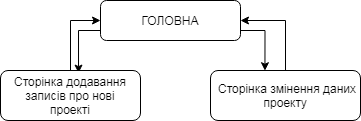

The diagram above was exported from draw.io. Its source (the exported page's mxGraphModel, read from the mxfile embedded in the PNG):
<mxGraphModel dx="596" dy="334" grid="1" gridSize="10" guides="1" tooltips="1" connect="1" arrows="1" fold="1" page="1" pageScale="1" pageWidth="827" pageHeight="1169" math="0" shadow="0">
  <root>
    <mxCell id="0" />
    <mxCell id="1" parent="0" />
    <mxCell id="m2TvTwzeOD8JTAmzGzLP-14" style="edgeStyle=orthogonalEdgeStyle;rounded=0;orthogonalLoop=1;jettySize=auto;html=1;exitX=0;exitY=0.75;exitDx=0;exitDy=0;entryX=0.567;entryY=-0.06;entryDx=0;entryDy=0;entryPerimeter=0;" edge="1" parent="1" source="m2TvTwzeOD8JTAmzGzLP-1" target="m2TvTwzeOD8JTAmzGzLP-5">
      <mxGeometry relative="1" as="geometry" />
    </mxCell>
    <mxCell id="m2TvTwzeOD8JTAmzGzLP-17" style="edgeStyle=orthogonalEdgeStyle;rounded=0;orthogonalLoop=1;jettySize=auto;html=1;exitX=1;exitY=0.75;exitDx=0;exitDy=0;entryX=0.363;entryY=0.004;entryDx=0;entryDy=0;entryPerimeter=0;" edge="1" parent="1" source="m2TvTwzeOD8JTAmzGzLP-1" target="m2TvTwzeOD8JTAmzGzLP-4">
      <mxGeometry relative="1" as="geometry" />
    </mxCell>
    <mxCell id="m2TvTwzeOD8JTAmzGzLP-1" value="" style="rounded=1;whiteSpace=wrap;html=1;" vertex="1" parent="1">
      <mxGeometry x="250" y="120" width="140" height="40" as="geometry" />
    </mxCell>
    <mxCell id="m2TvTwzeOD8JTAmzGzLP-2" value="&lt;font style=&quot;vertical-align: inherit&quot;&gt;&lt;font style=&quot;vertical-align: inherit&quot;&gt;ГОЛОВНА&lt;/font&gt;&lt;/font&gt;" style="text;html=1;strokeColor=none;fillColor=none;align=center;verticalAlign=middle;whiteSpace=wrap;rounded=0;" vertex="1" parent="1">
      <mxGeometry x="300" y="130" width="40" height="20" as="geometry" />
    </mxCell>
    <mxCell id="m2TvTwzeOD8JTAmzGzLP-15" style="edgeStyle=orthogonalEdgeStyle;rounded=0;orthogonalLoop=1;jettySize=auto;html=1;exitX=0.5;exitY=0;exitDx=0;exitDy=0;entryX=0;entryY=0.5;entryDx=0;entryDy=0;" edge="1" parent="1" source="m2TvTwzeOD8JTAmzGzLP-3" target="m2TvTwzeOD8JTAmzGzLP-1">
      <mxGeometry relative="1" as="geometry" />
    </mxCell>
    <mxCell id="m2TvTwzeOD8JTAmzGzLP-3" value="" style="rounded=1;whiteSpace=wrap;html=1;" vertex="1" parent="1">
      <mxGeometry x="150" y="190" width="140" height="50" as="geometry" />
    </mxCell>
    <mxCell id="m2TvTwzeOD8JTAmzGzLP-18" style="edgeStyle=orthogonalEdgeStyle;rounded=0;orthogonalLoop=1;jettySize=auto;html=1;exitX=0.5;exitY=0;exitDx=0;exitDy=0;entryX=1;entryY=0.5;entryDx=0;entryDy=0;" edge="1" parent="1" source="m2TvTwzeOD8JTAmzGzLP-4" target="m2TvTwzeOD8JTAmzGzLP-1">
      <mxGeometry relative="1" as="geometry" />
    </mxCell>
    <mxCell id="m2TvTwzeOD8JTAmzGzLP-4" value="" style="rounded=1;whiteSpace=wrap;html=1;" vertex="1" parent="1">
      <mxGeometry x="360" y="190" width="150" height="50" as="geometry" />
    </mxCell>
    <mxCell id="m2TvTwzeOD8JTAmzGzLP-5" value="&lt;font style=&quot;vertical-align: inherit&quot;&gt;&lt;font style=&quot;vertical-align: inherit&quot;&gt;Сторінка додавання записів про нові проекті&lt;/font&gt;&lt;/font&gt;" style="text;html=1;strokeColor=none;fillColor=none;align=center;verticalAlign=middle;whiteSpace=wrap;rounded=0;" vertex="1" parent="1">
      <mxGeometry x="160" y="195" width="120" height="40" as="geometry" />
    </mxCell>
    <mxCell id="m2TvTwzeOD8JTAmzGzLP-9" value="&lt;font style=&quot;vertical-align: inherit&quot;&gt;&lt;font style=&quot;vertical-align: inherit&quot;&gt;Сторінка змінення даних проекту&amp;nbsp;&lt;/font&gt;&lt;/font&gt;" style="text;html=1;strokeColor=none;fillColor=none;align=center;verticalAlign=middle;whiteSpace=wrap;rounded=0;" vertex="1" parent="1">
      <mxGeometry x="364" y="202.5" width="146" height="25" as="geometry" />
    </mxCell>
  </root>
</mxGraphModel>